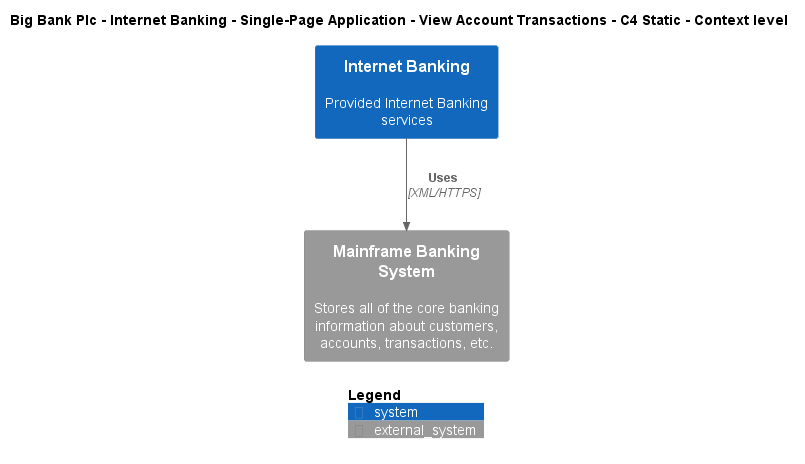

The diagram above was rendered by PlantUML. Its source (embedded in the PNG):
@startuml
!include ..\..\..\..\..\..\..\.c4s\C4_Context.puml

AddElementTag("c4interflow:lifecycle:new", $bgColor=green, $fontColor=#ffffff, $borderColor=green, $shadowing="False")
AddElementTag("c4interflow:lifecycle:changed", $bgColor=orange, $fontColor=#ffffff, $borderColor=orange, $shadowing="False")
AddElementTag("c4interflow:lifecycle:removed", $bgColor=red, $fontColor=#ffffff, $borderColor=red, $shadowing="False")

AddRelTag("c4interflow:lifecycle:new", $textColor=green, $lineColor=green)
AddRelTag("c4interflow:lifecycle:changed", $textColor=orange, $lineColor=orange)
AddRelTag("c4interflow:lifecycle:removed", $textColor=red, $lineColor=red)

SHOW_PERSON_PORTRAIT()
LAYOUT_TOP_DOWN()

skinparam linetype polyline

title Big Bank Plc - Internet Banking - Single-Page Application - View Account Transactions - C4 Static - Context level

System(BigBankPlc.SoftwareSystems.InternetBanking, "Internet Banking", "Provided Internet Banking services")
System_Ext(BigBankPlc.SoftwareSystems.MainframeBankingSystem, "Mainframe Banking System", "Stores all of the core banking information about customers, accounts, transactions, etc.")

Rel(BigBankPlc.SoftwareSystems.InternetBanking, BigBankPlc.SoftwareSystems.MainframeBankingSystem, "Uses", "XML/HTTPS", $tags="protocol:xml/https")


SHOW_LEGEND()
@enduml